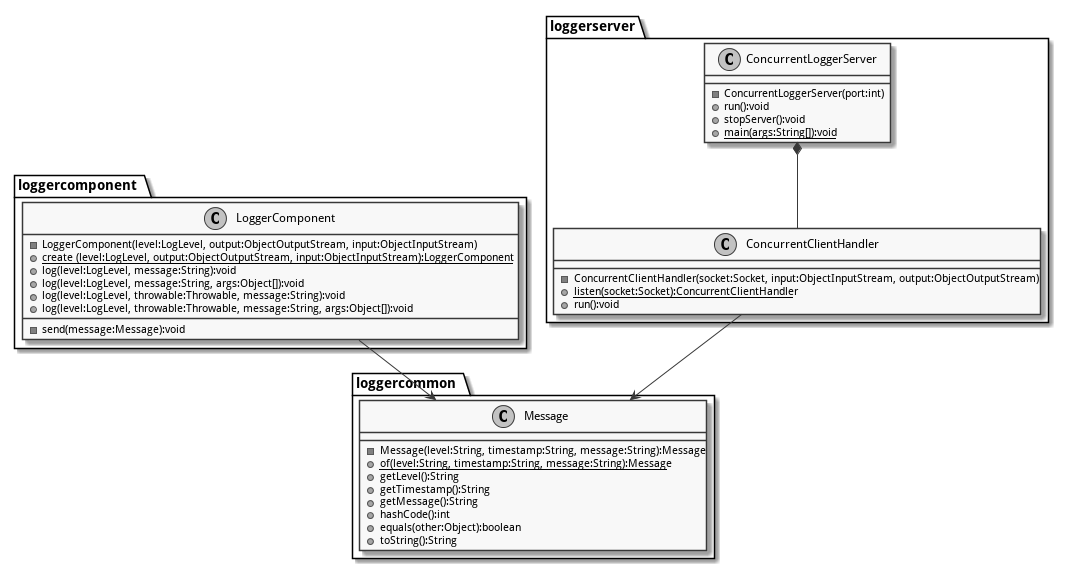

The diagram above was rendered by PlantUML. Its source (embedded in the PNG):
@startuml
skinparam monochrome true
skinparam defaultFontName Droid Sans
package "loggercomponent" {
    class LoggerComponent {
        - LoggerComponent(level:LogLevel, output:ObjectOutputStream, input:ObjectInputStream)
        {static} + create (level:LogLevel, output:ObjectOutputStream, input:ObjectInputStream):LoggerComponent
        + log(level:LogLevel, message:String):void
        + log(level:LogLevel, message:String, args:Object[]):void
        + log(level:LogLevel, throwable:Throwable, message:String):void
        + log(level:LogLevel, throwable:Throwable, message:String, args:Object[]):void
        ___
        - send(message:Message):void
    }
    LoggerComponent --> loggercommon.Message
}
package "loggercommon" {
    class Message {
        - Message(level:String, timestamp:String, message:String):Message
        {static} + of(level:String, timestamp:String, message:String):Message
        + getLevel():String
        + getTimestamp():String
        + getMessage():String
        + hashCode():int
        + equals(other:Object):boolean
        + toString():String
    }
}
package "loggerserver" {
    class ConcurrentLoggerServer {
        - ConcurrentLoggerServer(port:int)
        + run():void
        + stopServer():void
        {static} + main(args:String[]):void
    }
    class ConcurrentClientHandler {
        - ConcurrentClientHandler(socket:Socket, input:ObjectInputStream, output:ObjectOutputStream)
        {static} + listen(socket:Socket):ConcurrentClientHandler
        + run():void
    }
    ConcurrentLoggerServer *-- ConcurrentClientHandler
    ConcurrentClientHandler --> loggercommon.Message
}
@enduml